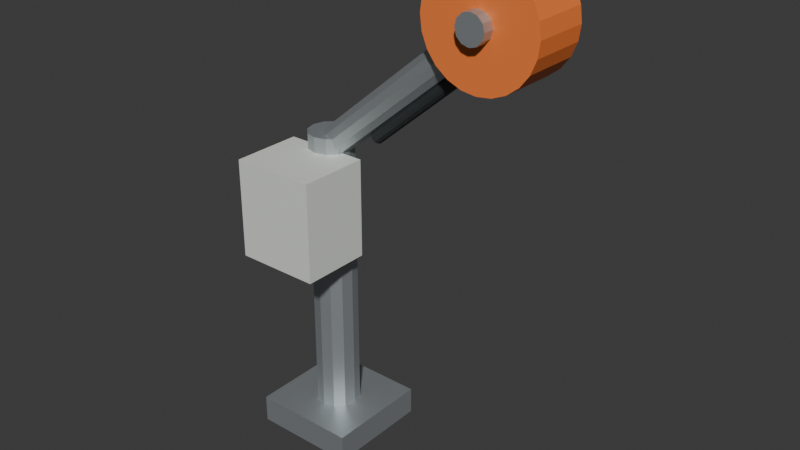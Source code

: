# Source: pot_hauler.blend  (saved by Blender 5.2.45; exported with 4.5.12 LTS)
import bpy
from mathutils import Matrix  # noqa: F401  (used for matrix-valued properties, if any)

bpy.ops.wm.read_factory_settings(use_empty=True)
scene = bpy.context.scene
scene.name = 'Scene'

# ---- collections
col_collection = bpy.data.collections.new('Collection'); scene.collection.children.link(col_collection)

# ---- materials (node trees are filled in below, after node groups)
mat_fixed_stainless = bpy.data.materials.new('Fixed_Stainless')
mat_fixed_stainless.diffuse_color = (0.52, 0.56, 0.58, 1.0)
mat_fixed_floatorange = bpy.data.materials.new('Fixed_FloatOrange')
mat_fixed_floatorange.diffuse_color = (0.95, 0.22, 0.045, 1.0)
mat_warm_white_marine_enamel = bpy.data.materials.new('Warm white marine enamel')
mat_warm_white_marine_enamel.diffuse_color = (0.76, 0.79, 0.73, 1.0)
mat_fixed_rubber = bpy.data.materials.new('Fixed_Rubber')
mat_fixed_rubber.diffuse_color = (0.025, 0.03, 0.032, 1.0)

# ---- material node trees
mat_fixed_stainless.use_nodes = True; mat_fixed_stainless.node_tree.nodes.clear()
_N = mat_fixed_stainless.node_tree.nodes; _L = mat_fixed_stainless.node_tree.links
n0 = _N.new('ShaderNodeBsdfPrincipled'); n0.name = 'Principled BSDF'; n0.location = (-200, 100)
n0.inputs[0].default_value = (0.52, 0.56, 0.58, 1.0)
n0.inputs[1].default_value = 0.8
n0.inputs[2].default_value = 0.55
n0.inputs[10].default_value = 0.005
n1 = _N.new('ShaderNodeOutputMaterial'); n1.name = 'Material Output'; n1.location = (200, 100)
_L.new(n0.outputs[0], n1.inputs[0])
n1.is_active_output = True
mat_fixed_floatorange.use_nodes = True; mat_fixed_floatorange.node_tree.nodes.clear()
_N = mat_fixed_floatorange.node_tree.nodes; _L = mat_fixed_floatorange.node_tree.links
n0 = _N.new('ShaderNodeBsdfPrincipled'); n0.name = 'Principled BSDF'; n0.location = (-200, 100)
n0.inputs[0].default_value = (0.95, 0.22, 0.045, 1.0)
n0.inputs[2].default_value = 0.55
n0.inputs[10].default_value = 0.005
n1 = _N.new('ShaderNodeOutputMaterial'); n1.name = 'Material Output'; n1.location = (200, 100)
_L.new(n0.outputs[0], n1.inputs[0])
n1.is_active_output = True
mat_warm_white_marine_enamel.use_nodes = True; mat_warm_white_marine_enamel.node_tree.nodes.clear()
_N = mat_warm_white_marine_enamel.node_tree.nodes; _L = mat_warm_white_marine_enamel.node_tree.links
n0 = _N.new('ShaderNodeBsdfPrincipled'); n0.name = 'Principled BSDF'; n0.location = (-200, 100)
n0.inputs[0].default_value = (0.76, 0.79, 0.73, 1.0)
n0.inputs[2].default_value = 0.55
n0.inputs[10].default_value = 0.005
n1 = _N.new('ShaderNodeOutputMaterial'); n1.name = 'Material Output'; n1.location = (200, 100)
_L.new(n0.outputs[0], n1.inputs[0])
n1.is_active_output = True
mat_fixed_rubber.use_nodes = True; mat_fixed_rubber.node_tree.nodes.clear()
_N = mat_fixed_rubber.node_tree.nodes; _L = mat_fixed_rubber.node_tree.links
n0 = _N.new('ShaderNodeBsdfPrincipled'); n0.name = 'Principled BSDF'; n0.location = (-200, 100)
n0.inputs[0].default_value = (0.025, 0.03, 0.032, 1.0)
n0.inputs[2].default_value = 0.55
n0.inputs[10].default_value = 0.005
n1 = _N.new('ShaderNodeOutputMaterial'); n1.name = 'Material Output'; n1.location = (200, 100)
_L.new(n0.outputs[0], n1.inputs[0])
n1.is_active_output = True

# ---- world
world_world = bpy.data.worlds.new('World'); scene.world = world_world
world_world.use_nodes = True; world_world.node_tree.nodes.clear()
_N = world_world.node_tree.nodes; _L = world_world.node_tree.links
n0 = _N.new('ShaderNodeOutputWorld'); n0.name = 'World Output'; n0.location = (200, 100)
n1 = _N.new('ShaderNodeBackground'); n1.name = 'Background'; n1.location = (-200, 100)
n1.inputs[0].default_value = (0.05088, 0.05088, 0.05088, 1.0)
_L.new(n1.outputs[0], n0.inputs[0])
n0.is_active_output = True
world_world.color = (0.05088, 0.05088, 0.05088)
world_world.sun_shadow_jitter_overblur = 0.0

# ---- meshes
me_cube_008 = bpy.data.meshes.new('Cube.008')
me_cube_008.from_pydata([(-0.19, -0.19, -0.05), (-0.19, -0.19, 0.05), (-0.19, 0.19, -0.05), (-0.19, 0.19, 0.05), (0.19, -0.19, -0.05), (0.19, -0.19, 0.05), (0.19, 0.19, -0.05), (0.19, 0.19, 0.05)], [], [(0, 1, 3, 2), (2, 3, 7, 6), (6, 7, 5, 4), (4, 5, 1, 0), (2, 6, 4, 0), (7, 3, 1, 5)])
_uv = me_cube_008.uv_layers.new(name='UVMap')
_uv.uv.foreach_set('vector', [0.375, 0.0, 0.625, 0.0, 0.625, 0.25, 0.375, 0.25, 0.375, 0.25, 0.625, 0.25, 0.625, 0.5, 0.375, 0.5, 0.375, 0.5, 0.625, 0.5, 0.625, 0.75, 0.375, 0.75, 0.375, 0.75, 0.625, 0.75, 0.625, 1.0, 0.375, 1.0, 0.125, 0.5, 0.375, 0.5, 0.375, 0.75, 0.125, 0.75, 0.625, 0.5, 0.875, 0.5, 0.875, 0.75, 0.625, 0.75])
me_cube_008.materials.append(mat_fixed_stainless)
me_cube_008.update()
me_cylinder_114 = bpy.data.meshes.new('Cylinder.114')
me_cylinder_114.from_pydata([(1.208e-08, -0.08, -0.525), (1.208e-08, -0.08, 0.525), (-0.04, -0.06928, -0.525), (-0.04, -0.06928, 0.525), (-0.06928, -0.04, -0.525), (-0.06928, -0.04, 0.525), (-0.08, -1.208e-08, -0.525), (-0.08, -1.208e-08, 0.525), (-0.06928, 0.04, -0.525), (-0.06928, 0.04, 0.525), (-0.04, 0.06928, -0.525), (-0.04, 0.06928, 0.525), (-1.208e-08, 0.08, -0.525), (-1.208e-08, 0.08, 0.525), (0.04, 0.06928, -0.525), (0.04, 0.06928, 0.525), (0.06928, 0.04, -0.525), (0.06928, 0.04, 0.525), (0.08, 1.208e-08, -0.525), (0.08, 1.208e-08, 0.525), (0.06928, -0.04, -0.525), (0.06928, -0.04, 0.525), (0.04, -0.06928, -0.525), (0.04, -0.06928, 0.525)], [], [(0, 1, 3, 2), (2, 3, 5, 4), (4, 5, 7, 6), (6, 7, 9, 8), (8, 9, 11, 10), (10, 11, 13, 12), (12, 13, 15, 14), (14, 15, 17, 16), (16, 17, 19, 18), (18, 19, 21, 20), (3, 1, 23, 21, 19, 17, 15, 13, 11, 9, 7, 5), (20, 21, 23, 22), (22, 23, 1, 0), (0, 2, 4, 6, 8, 10, 12, 14, 16, 18, 20, 22)])
_uv = me_cylinder_114.uv_layers.new(name='UVMap')
_uv.uv.foreach_set('vector', [1.0, 0.5, 1.0, 1.0, 0.9167, 1.0, 0.9167, 0.5, 0.9167, 0.5, 0.9167, 1.0, 0.8333, 1.0, 0.8333, 0.5, 0.8333, 0.5, 0.8333, 1.0, 0.75, 1.0, 0.75, 0.5, 0.75, 0.5, 0.75, 1.0, 0.6667, 1.0, 0.6667, 0.5, 0.6667, 0.5, 0.6667, 1.0, 0.5833, 1.0, 0.5833, 0.5, 0.5833, 0.5, 0.5833, 1.0, 0.5, 1.0, 0.5, 0.5, 0.5, 0.5, 0.5, 1.0, 0.4167, 1.0, 0.4167, 0.5, 0.4167, 0.5, 0.4167, 1.0, 0.3333, 1.0, 0.3333, 0.5, 0.3333, 0.5, 0.3333, 1.0, 0.25, 1.0, 0.25, 0.5, 0.25, 0.5, 0.25, 1.0, 0.1667, 1.0, 0.1667, 0.5, 0.37, 0.4578, 0.25, 0.49, 0.13, 0.4578, 0.04215, 0.37, 0.01, 0.25, 0.04215, 0.13, 0.13, 0.04215, 0.25, 0.01, 0.37, 0.04215, 0.4578, 0.13, 0.49, 0.25, 0.4578, 0.37, 0.1667, 0.5, 0.1667, 1.0, 0.08333, 1.0, 0.08333, 0.5, 0.08333, 0.5, 0.08333, 1.0, 7.451e-08, 1.0, 7.451e-08, 0.5, 0.75, 0.49, 0.87, 0.4578, 0.9578, 0.37, 0.99, 0.25, 0.9578, 0.13, 0.87, 0.04215, 0.75, 0.01, 0.63, 0.04215, 0.5422, 0.13, 0.51, 0.25, 0.5422, 0.37, 0.63, 0.4578])
me_cylinder_114.materials.append(mat_fixed_stainless)
me_cylinder_114.update()
me_cylinder_115 = bpy.data.meshes.new('Cylinder.115')
me_cylinder_115.from_pydata([(-0.3605, 2.722e-08, -0.233), (0.2895, -2.185e-08, 0.317), (-0.3558, 0.0275, -0.2386), (0.2942, 0.0275, 0.3114), (-0.3428, 0.04763, -0.254), (0.3072, 0.04763, 0.296), (-0.325, 0.055, -0.275), (0.325, 0.055, 0.275), (-0.3072, 0.04763, -0.296), (0.3428, 0.04763, 0.254), (-0.2942, 0.0275, -0.3114), (0.3558, 0.0275, 0.2386), (-0.2895, 2.185e-08, -0.317), (0.3605, -2.722e-08, 0.233), (-0.2942, -0.0275, -0.3114), (0.3558, -0.0275, 0.2386), (-0.3072, -0.04763, -0.296), (0.3428, -0.04763, 0.254), (-0.325, -0.055, -0.275), (0.325, -0.055, 0.275), (-0.3428, -0.04763, -0.254), (0.3072, -0.04763, 0.296), (-0.3558, -0.0275, -0.2386), (0.2942, -0.0275, 0.3114)], [], [(0, 1, 3, 2), (2, 3, 5, 4), (4, 5, 7, 6), (6, 7, 9, 8), (8, 9, 11, 10), (10, 11, 13, 12), (12, 13, 15, 14), (14, 15, 17, 16), (16, 17, 19, 18), (18, 19, 21, 20), (3, 1, 23, 21, 19, 17, 15, 13, 11, 9, 7, 5), (20, 21, 23, 22), (22, 23, 1, 0), (0, 2, 4, 6, 8, 10, 12, 14, 16, 18, 20, 22)])
_uv = me_cylinder_115.uv_layers.new(name='UVMap')
_uv.uv.foreach_set('vector', [1.0, 0.5, 1.0, 1.0, 0.9167, 1.0, 0.9167, 0.5, 0.9167, 0.5, 0.9167, 1.0, 0.8333, 1.0, 0.8333, 0.5, 0.8333, 0.5, 0.8333, 1.0, 0.75, 1.0, 0.75, 0.5, 0.75, 0.5, 0.75, 1.0, 0.6667, 1.0, 0.6667, 0.5, 0.6667, 0.5, 0.6667, 1.0, 0.5833, 1.0, 0.5833, 0.5, 0.5833, 0.5, 0.5833, 1.0, 0.5, 1.0, 0.5, 0.5, 0.5, 0.5, 0.5, 1.0, 0.4167, 1.0, 0.4167, 0.5, 0.4167, 0.5, 0.4167, 1.0, 0.3333, 1.0, 0.3333, 0.5, 0.3333, 0.5, 0.3333, 1.0, 0.25, 1.0, 0.25, 0.5, 0.25, 0.5, 0.25, 1.0, 0.1667, 1.0, 0.1667, 0.5, 0.37, 0.4578, 0.25, 0.49, 0.13, 0.4578, 0.04215, 0.37, 0.01, 0.25, 0.04215, 0.13, 0.13, 0.04215, 0.25, 0.01, 0.37, 0.04215, 0.4578, 0.13, 0.49, 0.25, 0.4578, 0.37, 0.1667, 0.5, 0.1667, 1.0, 0.08333, 1.0, 0.08333, 0.5, 0.08333, 0.5, 0.08333, 1.0, 7.451e-08, 1.0, 7.451e-08, 0.5, 0.75, 0.49, 0.87, 0.4578, 0.9578, 0.37, 0.99, 0.25, 0.9578, 0.13, 0.87, 0.04215, 0.75, 0.01, 0.63, 0.04215, 0.5422, 0.13, 0.51, 0.25, 0.5422, 0.37, 0.63, 0.4578])
me_cylinder_115.materials.append(mat_fixed_stainless)
me_cylinder_115.update()
me_cylinder_116 = bpy.data.meshes.new('Cylinder.116')
me_cylinder_116.from_pydata([(3.02e-08, -0.1, 0.2), (3.02e-08, 0.1, 0.2), (-0.05176, -0.1, 0.1932), (-0.05176, 0.1, 0.1932), (-0.1, -0.1, 0.1732), (-0.1, 0.1, 0.1732), (-0.1414, -0.1, 0.1414), (-0.1414, 0.1, 0.1414), (-0.1732, -0.1, 0.1), (-0.1732, 0.1, 0.1), (-0.1932, -0.1, 0.05176), (-0.1932, 0.1, 0.05176), (-0.2, -0.1, 3.775e-08), (-0.2, 0.1, 2.265e-08), (-0.1932, -0.1, -0.05176), (-0.1932, 0.1, -0.05176), (-0.1732, -0.1, -0.1), (-0.1732, 0.1, -0.1), (-0.1414, -0.1, -0.1414), (-0.1414, 0.1, -0.1414), (-0.1, -0.1, -0.1732), (-0.1, 0.1, -0.1732), (-0.05176, -0.1, -0.1932), (-0.05176, 0.1, -0.1932), (-3.02e-08, -0.1, -0.2), (-3.02e-08, 0.1, -0.2), (0.05176, -0.1, -0.1932), (0.05176, 0.1, -0.1932), (0.1, -0.1, -0.1732), (0.1, 0.1, -0.1732), (0.1414, -0.1, -0.1414), (0.1414, 0.1, -0.1414), (0.1732, -0.1, -0.1), (0.1732, 0.1, -0.1), (0.1932, -0.1, -0.05176), (0.1932, 0.1, -0.05176), (0.2, -0.1, -2.265e-08), (0.2, 0.1, -3.775e-08), (0.1932, -0.1, 0.05176), (0.1932, 0.1, 0.05176), (0.1732, -0.1, 0.1), (0.1732, 0.1, 0.1), (0.1414, -0.1, 0.1414), (0.1414, 0.1, 0.1414), (0.1, -0.1, 0.1732), (0.1, 0.1, 0.1732), (0.05176, -0.1, 0.1932), (0.05176, 0.1, 0.1932)], [], [(0, 1, 3, 2), (2, 3, 5, 4), (4, 5, 7, 6), (6, 7, 9, 8), (8, 9, 11, 10), (10, 11, 13, 12), (12, 13, 15, 14), (14, 15, 17, 16), (16, 17, 19, 18), (18, 19, 21, 20), (20, 21, 23, 22), (22, 23, 25, 24), (24, 25, 27, 26), (26, 27, 29, 28), (28, 29, 31, 30), (30, 31, 33, 32), (32, 33, 35, 34), (34, 35, 37, 36), (36, 37, 39, 38), (38, 39, 41, 40), (40, 41, 43, 42), (42, 43, 45, 44), (3, 1, 47, 45, 43, 41, 39, 37, 35, 33, 31, 29, 27, 25, 23, 21, 19, 17, 15, 13, 11, 9, 7, 5), (44, 45, 47, 46), (46, 47, 1, 0), (0, 2, 4, 6, 8, 10, 12, 14, 16, 18, 20, 22, 24, 26, 28, 30, 32, 34, 36, 38, 40, 42, 44, 46)])
_uv = me_cylinder_116.uv_layers.new(name='UVMap')
_uv.uv.foreach_set('vector', [1.0, 0.5, 1.0, 1.0, 0.9583, 1.0, 0.9583, 0.5, 0.9583, 0.5, 0.9583, 1.0, 0.9167, 1.0, 0.9167, 0.5, 0.9167, 0.5, 0.9167, 1.0, 0.875, 1.0, 0.875, 0.5, 0.875, 0.5, 0.875, 1.0, 0.8333, 1.0, 0.8333, 0.5, 0.8333, 0.5, 0.8333, 1.0, 0.7917, 1.0, 0.7917, 0.5, 0.7917, 0.5, 0.7917, 1.0, 0.75, 1.0, 0.75, 0.5, 0.75, 0.5, 0.75, 1.0, 0.7083, 1.0, 0.7083, 0.5, 0.7083, 0.5, 0.7083, 1.0, 0.6667, 1.0, 0.6667, 0.5, 0.6667, 0.5, 0.6667, 1.0, 0.625, 1.0, 0.625, 0.5, 0.625, 0.5, 0.625, 1.0, 0.5833, 1.0, 0.5833, 0.5, 0.5833, 0.5, 0.5833, 1.0, 0.5417, 1.0, 0.5417, 0.5, 0.5417, 0.5, 0.5417, 1.0, 0.5, 1.0, 0.5, 0.5, 0.5, 0.5, 0.5, 1.0, 0.4583, 1.0, 0.4583, 0.5, 0.4583, 0.5, 0.4583, 1.0, 0.4167, 1.0, 0.4167, 0.5, 0.4167, 0.5, 0.4167, 1.0, 0.375, 1.0, 0.375, 0.5, 0.375, 0.5, 0.375, 1.0, 0.3333, 1.0, 0.3333, 0.5, 0.3333, 0.5, 0.3333, 1.0, 0.2917, 1.0, 0.2917, 0.5, 0.2917, 0.5, 0.2917, 1.0, 0.25, 1.0, 0.25, 0.5, 0.25, 0.5, 0.25, 1.0, 0.2083, 1.0, 0.2083, 0.5, 0.2083, 0.5, 0.2083, 1.0, 0.1667, 1.0, 0.1667, 0.5, 0.1667, 0.5, 0.1667, 1.0, 0.125, 1.0, 0.125, 0.5, 0.125, 0.5, 0.125, 1.0, 0.08333, 1.0, 0.08333, 0.5, 0.3121, 0.4818, 0.25, 0.49, 0.1879, 0.4818, 0.13, 0.4578, 0.08029, 0.4197, 0.04215, 0.37, 0.01818, 0.3121, 0.01, 0.25, 0.01818, 0.1879, 0.04215, 0.13, 0.08029, 0.08029, 0.13, 0.04215, 0.1879, 0.01818, 0.25, 0.01, 0.3121, 0.01818, 0.37, 0.04215, 0.4197, 0.08029, 0.4578, 0.13, 0.4818, 0.1879, 0.49, 0.25, 0.4818, 0.3121, 0.4578, 0.37, 0.4197, 0.4197, 0.37, 0.4578, 0.08333, 0.5, 0.08333, 1.0, 0.04167, 1.0, 0.04167, 0.5, 0.04167, 0.5, 0.04167, 1.0, -1.863e-07, 1.0, -1.863e-07, 0.5, 0.75, 0.49, 0.8121, 0.4818, 0.87, 0.4578, 0.9197, 0.4197, 0.9578, 0.37, 0.9818, 0.3121, 0.99, 0.25, 0.9818, 0.1879, 0.9578, 0.13, 0.9197, 0.08029, 0.87, 0.04215, 0.8121, 0.01818, 0.75, 0.01, 0.6879, 0.01818, 0.63, 0.04215, 0.5803, 0.08029, 0.5422, 0.13, 0.5182, 0.1879, 0.51, 0.25, 0.5182, 0.3121, 0.5422, 0.37, 0.5803, 0.4197, 0.63, 0.4578, 0.6879, 0.4818])
me_cylinder_116.materials.append(mat_fixed_floatorange)
me_cylinder_116.update()
me_cylinder_117 = bpy.data.meshes.new('Cylinder.117')
me_cylinder_117.from_pydata([(7.55e-09, -0.14, 0.05), (7.55e-09, 0.14, 0.05), (-0.025, -0.14, 0.0433), (-0.025, 0.14, 0.0433), (-0.0433, -0.14, 0.025), (-0.0433, 0.14, 0.025), (-0.05, -0.14, 1.812e-08), (-0.05, 0.14, -3.02e-09), (-0.0433, -0.14, -0.025), (-0.0433, 0.14, -0.025), (-0.025, -0.14, -0.0433), (-0.025, 0.14, -0.0433), (-7.55e-09, -0.14, -0.05), (-7.55e-09, 0.14, -0.05), (0.025, -0.14, -0.0433), (0.025, 0.14, -0.0433), (0.0433, -0.14, -0.025), (0.0433, 0.14, -0.025), (0.05, -0.14, 3.02e-09), (0.05, 0.14, -1.812e-08), (0.0433, -0.14, 0.025), (0.0433, 0.14, 0.025), (0.025, -0.14, 0.0433), (0.025, 0.14, 0.0433)], [], [(0, 1, 3, 2), (2, 3, 5, 4), (4, 5, 7, 6), (6, 7, 9, 8), (8, 9, 11, 10), (10, 11, 13, 12), (12, 13, 15, 14), (14, 15, 17, 16), (16, 17, 19, 18), (18, 19, 21, 20), (3, 1, 23, 21, 19, 17, 15, 13, 11, 9, 7, 5), (20, 21, 23, 22), (22, 23, 1, 0), (0, 2, 4, 6, 8, 10, 12, 14, 16, 18, 20, 22)])
_uv = me_cylinder_117.uv_layers.new(name='UVMap')
_uv.uv.foreach_set('vector', [1.0, 0.5, 1.0, 1.0, 0.9167, 1.0, 0.9167, 0.5, 0.9167, 0.5, 0.9167, 1.0, 0.8333, 1.0, 0.8333, 0.5, 0.8333, 0.5, 0.8333, 1.0, 0.75, 1.0, 0.75, 0.5, 0.75, 0.5, 0.75, 1.0, 0.6667, 1.0, 0.6667, 0.5, 0.6667, 0.5, 0.6667, 1.0, 0.5833, 1.0, 0.5833, 0.5, 0.5833, 0.5, 0.5833, 1.0, 0.5, 1.0, 0.5, 0.5, 0.5, 0.5, 0.5, 1.0, 0.4167, 1.0, 0.4167, 0.5, 0.4167, 0.5, 0.4167, 1.0, 0.3333, 1.0, 0.3333, 0.5, 0.3333, 0.5, 0.3333, 1.0, 0.25, 1.0, 0.25, 0.5, 0.25, 0.5, 0.25, 1.0, 0.1667, 1.0, 0.1667, 0.5, 0.37, 0.4578, 0.25, 0.49, 0.13, 0.4578, 0.04215, 0.37, 0.01, 0.25, 0.04215, 0.13, 0.13, 0.04215, 0.25, 0.01, 0.37, 0.04215, 0.4578, 0.13, 0.49, 0.25, 0.4578, 0.37, 0.1667, 0.5, 0.1667, 1.0, 0.08333, 1.0, 0.08333, 0.5, 0.08333, 0.5, 0.08333, 1.0, 7.451e-08, 1.0, 7.451e-08, 0.5, 0.75, 0.49, 0.87, 0.4578, 0.9578, 0.37, 0.99, 0.25, 0.9578, 0.13, 0.87, 0.04215, 0.75, 0.01, 0.63, 0.04215, 0.5422, 0.13, 0.51, 0.25, 0.5422, 0.37, 0.63, 0.4578])
me_cylinder_117.materials.append(mat_fixed_stainless)
me_cylinder_117.update()
me_cube_009 = bpy.data.meshes.new('Cube.009')
me_cube_009.from_pydata([(-0.15, -0.125, -0.175), (-0.15, -0.125, 0.175), (-0.15, 0.125, -0.175), (-0.15, 0.125, 0.175), (0.15, -0.125, -0.175), (0.15, -0.125, 0.175), (0.15, 0.125, -0.175), (0.15, 0.125, 0.175)], [], [(0, 1, 3, 2), (2, 3, 7, 6), (6, 7, 5, 4), (4, 5, 1, 0), (2, 6, 4, 0), (7, 3, 1, 5)])
_uv = me_cube_009.uv_layers.new(name='UVMap')
_uv.uv.foreach_set('vector', [0.375, 0.0, 0.625, 0.0, 0.625, 0.25, 0.375, 0.25, 0.375, 0.25, 0.625, 0.25, 0.625, 0.5, 0.375, 0.5, 0.375, 0.5, 0.625, 0.5, 0.625, 0.75, 0.375, 0.75, 0.375, 0.75, 0.625, 0.75, 0.625, 1.0, 0.375, 1.0, 0.125, 0.5, 0.375, 0.5, 0.375, 0.75, 0.125, 0.75, 0.625, 0.5, 0.875, 0.5, 0.875, 0.75, 0.625, 0.75])
me_cube_009.materials.append(mat_warm_white_marine_enamel)
me_cube_009.update()
me_cylinder_118 = bpy.data.meshes.new('Cylinder.118')
me_cylinder_118.from_pydata([(-0.1913, 1.444e-08, -0.131), (0.1587, -1.198e-08, 0.169), (-0.1891, 0.0125, -0.1336), (0.1609, 0.0125, 0.1664), (-0.1831, 0.02165, -0.1405), (0.1669, 0.02165, 0.1595), (-0.175, 0.025, -0.15), (0.175, 0.025, 0.15), (-0.1669, 0.02165, -0.1595), (0.1831, 0.02165, 0.1405), (-0.1609, 0.0125, -0.1664), (0.1891, 0.0125, 0.1336), (-0.1587, 1.198e-08, -0.169), (0.1913, -1.444e-08, 0.131), (-0.1609, -0.0125, -0.1664), (0.1891, -0.0125, 0.1336), (-0.1669, -0.02165, -0.1595), (0.1831, -0.02165, 0.1405), (-0.175, -0.025, -0.15), (0.175, -0.025, 0.15), (-0.1831, -0.02165, -0.1405), (0.1669, -0.02165, 0.1595), (-0.1891, -0.0125, -0.1336), (0.1609, -0.0125, 0.1664)], [], [(0, 1, 3, 2), (2, 3, 5, 4), (4, 5, 7, 6), (6, 7, 9, 8), (8, 9, 11, 10), (10, 11, 13, 12), (12, 13, 15, 14), (14, 15, 17, 16), (16, 17, 19, 18), (18, 19, 21, 20), (3, 1, 23, 21, 19, 17, 15, 13, 11, 9, 7, 5), (20, 21, 23, 22), (22, 23, 1, 0), (0, 2, 4, 6, 8, 10, 12, 14, 16, 18, 20, 22)])
_uv = me_cylinder_118.uv_layers.new(name='UVMap')
_uv.uv.foreach_set('vector', [1.0, 0.5, 1.0, 1.0, 0.9167, 1.0, 0.9167, 0.5, 0.9167, 0.5, 0.9167, 1.0, 0.8333, 1.0, 0.8333, 0.5, 0.8333, 0.5, 0.8333, 1.0, 0.75, 1.0, 0.75, 0.5, 0.75, 0.5, 0.75, 1.0, 0.6667, 1.0, 0.6667, 0.5, 0.6667, 0.5, 0.6667, 1.0, 0.5833, 1.0, 0.5833, 0.5, 0.5833, 0.5, 0.5833, 1.0, 0.5, 1.0, 0.5, 0.5, 0.5, 0.5, 0.5, 1.0, 0.4167, 1.0, 0.4167, 0.5, 0.4167, 0.5, 0.4167, 1.0, 0.3333, 1.0, 0.3333, 0.5, 0.3333, 0.5, 0.3333, 1.0, 0.25, 1.0, 0.25, 0.5, 0.25, 0.5, 0.25, 1.0, 0.1667, 1.0, 0.1667, 0.5, 0.37, 0.4578, 0.25, 0.49, 0.13, 0.4578, 0.04215, 0.37, 0.01, 0.25, 0.04215, 0.13, 0.13, 0.04215, 0.25, 0.01, 0.37, 0.04215, 0.4578, 0.13, 0.49, 0.25, 0.4578, 0.37, 0.1667, 0.5, 0.1667, 1.0, 0.08333, 1.0, 0.08333, 0.5, 0.08333, 0.5, 0.08333, 1.0, 7.451e-08, 1.0, 7.451e-08, 0.5, 0.75, 0.49, 0.87, 0.4578, 0.9578, 0.37, 0.99, 0.25, 0.9578, 0.13, 0.87, 0.04215, 0.75, 0.01, 0.63, 0.04215, 0.5422, 0.13, 0.51, 0.25, 0.5422, 0.37, 0.63, 0.4578])
me_cylinder_118.materials.append(mat_fixed_rubber)
me_cylinder_118.update()

# ---- objects
ob_mount_base = bpy.data.objects.new('Mount base', me_cube_008)
ob_hauler_pedestal = bpy.data.objects.new('Hauler pedestal', me_cylinder_114)
ob_outboard_davit = bpy.data.objects.new('Outboard davit', me_cylinder_115)
ob_hydraulic_sheave = bpy.data.objects.new('Hydraulic sheave', me_cylinder_116)
ob_pin = bpy.data.objects.new('Pin', me_cylinder_117)
ob_drive_housing = bpy.data.objects.new('Drive housing', me_cube_009)
ob_rope_guide = bpy.data.objects.new('Rope guide', me_cylinder_118)
ob_haulpoint = bpy.data.objects.new('HaulPoint', None)

# ---- transforms, parenting, visibility, modifiers, constraints
ob_mount_base.location = (0.0, 0.0, 0.05)
ob_hauler_pedestal.location = (0.0, 0.0, 0.625)
ob_outboard_davit.location = (0.325, 0.0, 1.375)
ob_hydraulic_sheave.location = (0.65, 0.0, 1.65)
ob_pin.location = (0.65, 0.0, 1.65)
ob_drive_housing.location = (0.0, -0.15, 0.92)
ob_rope_guide.location = (0.375, 0.0, 1.33)
ob_haulpoint.location = (0.65, 0.0, 1.65)

# ---- collection membership
col_collection.objects.link(ob_mount_base)
col_collection.objects.link(ob_hauler_pedestal)
col_collection.objects.link(ob_outboard_davit)
col_collection.objects.link(ob_hydraulic_sheave)
col_collection.objects.link(ob_pin)
col_collection.objects.link(ob_drive_housing)
col_collection.objects.link(ob_rope_guide)
col_collection.objects.link(ob_haulpoint)

# ---- scene / render settings (as saved in the file)
scene.frame_start = 1; scene.frame_end = 250; scene.frame_set(1)
scene.render.engine = 'BLENDER_EEVEE_NEXT'
scene.render.bake_bias = 0.0
scene.render.bake_samples = 0
scene.render.compositor_device = 'GPU'
scene.eevee.use_volume_custom_range = False
scene.eevee.fast_gi_thickness_near = 0.1
scene.eevee.fast_gi_thickness_far = 0.0
scene.eevee.ray_tracing_options.screen_trace_thickness = 0.1
bpy.context.view_layer.update()

# ---- added for rendering (the .blend has no active camera and no usable light): camera, sun
cam_auto = bpy.data.cameras.new('AutoCamera')
cam_auto.lens = 50.0
cam_auto.sensor_width = 36.0
cam_auto.clip_end = 1000.0
ob_auto_camera = bpy.data.objects.new('AutoCamera', cam_auto)
scene.collection.objects.link(ob_auto_camera)
ob_auto_camera.location = (2.34017, -2.45471, 2.53314)
ob_auto_camera.rotation_euler = (1.09748, -7.21219e-08, 0.694738)
scene.camera = ob_auto_camera
light_auto_sun = bpy.data.lights.new('AutoSun', 'SUN')
light_auto_sun.energy = 3.0
light_auto_sun.angle = 0.0523599
ob_auto_sun = bpy.data.objects.new('AutoSun', light_auto_sun)
scene.collection.objects.link(ob_auto_sun)
ob_auto_sun.rotation_euler = (0.872665, 0.174533, 0.523599)
bpy.context.view_layer.update()
